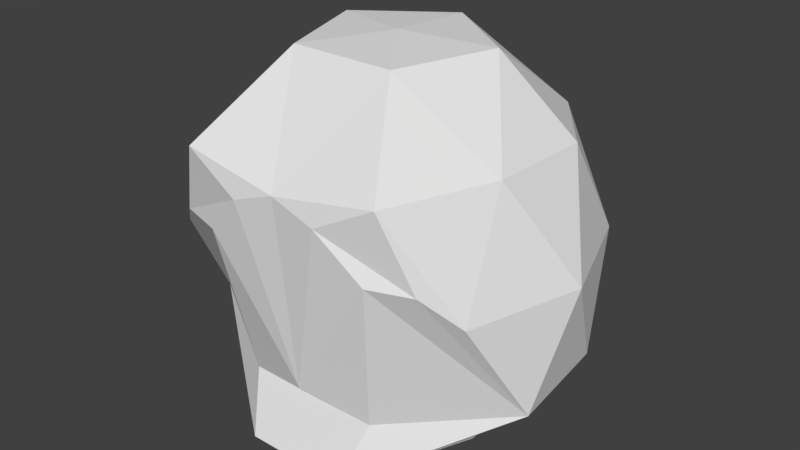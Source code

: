 # Source: npc_cyberguard1.blend  (saved by Blender 2.78.0; exported with 4.5.12 LTS)
import bpy
from mathutils import Matrix  # noqa: F401  (used for matrix-valued properties, if any)

bpy.ops.wm.read_factory_settings(use_empty=True)
scene = bpy.context.scene
scene.name = 'Scene'

# ---- collections
col_collection_1 = bpy.data.collections.new('Collection 1'); scene.collection.children.link(col_collection_1)

# ---- world
world_world = bpy.data.worlds.new('World'); scene.world = world_world
world_world.color = (0.05088, 0.05088, 0.05088)
world_world.use_sun_shadow = False
world_world.sun_shadow_jitter_overblur = 0.0
world_world.cycles.sampling_method = 'MANUAL'

# ---- meshes
me_icosphere_002 = bpy.data.meshes.new('Icosphere.002')
me_icosphere_002.from_pydata([(0.4678, -0.7254, 0.4854), (-0.4837, -0.7506, 0.4854), (0.202, -0.7697, 0.3455), (-0.2029, -0.7848, 0.3455), (-0.002481, -0.7726, 0.4183)], [], [(3, 4, 1), (2, 0, 4)])
me_icosphere_002.use_remesh_preserve_volume = False
me_icosphere_002.use_remesh_preserve_attributes = False
me_icosphere_002.use_mirror_vertex_groups = False
me_icosphere_002.update()
me_icosphere_001 = bpy.data.meshes.new('Icosphere.001')
me_icosphere_001.from_pydata([(0.01715, -0.6949, -0.4865), (0.4678, -0.7254, 0.4854), (-0.4837, -0.7506, 0.4854), (-0.248, -0.7247, -0.8507), (0.2464, -0.7259, -0.8507), (0.202, -0.7697, 0.3455), (-0.2029, -0.7848, 0.3455), (-0.002481, -0.7726, 0.4183), (0.2235, -0.3468, 0.8496), (-0.2786, -0.3443, 0.8496), (-0.3191, -0.6091, -0.5713), (0.321, -0.6027, -0.5841)], [], [(2, 7, 9), (9, 7, 8), (7, 1, 8), (0, 5, 7, 6), (11, 10, 3, 4)])
me_icosphere_001.use_remesh_preserve_volume = False
me_icosphere_001.use_remesh_preserve_attributes = False
me_icosphere_001.use_mirror_vertex_groups = False
me_icosphere_001.update()
me_icosphere = bpy.data.meshes.new('Icosphere')
me_icosphere.from_pydata([(0.0, -0.2837, -0.9129), (0.8567, -0.248, -0.4865), (0.01715, -0.6949, -0.4865), (-0.844, -0.2931, -0.4865), (-0.5457, 0.4637, -0.3262), (0.5053, 0.4916, -0.3262), (0.4678, -0.7254, 0.4854), (-0.4837, -0.7506, 0.4854), (-0.7476, 0.2268, 0.4854), (-0.04684, 0.727, 0.4854), (0.6846, 0.2677, 0.4854), (-0.02584, 1.427e-10, 0.877), (-0.248, -0.7247, -0.8507), (0.2464, -0.7259, -0.8507), (0.4129, -0.7291, 0.1501), (0.8008, 0.29, -0.4865), (0.5003, -0.1222, -0.8507), (-0.4997, -0.1203, -0.8507), (-0.3783, -0.7557, 0.1501), (0.001008, -0.009416, -0.8507), (-0.8167, 0.2471, -0.4865), (-0.02357, 0.6046, -0.3262), (0.8977, 0.02164, -0.001062), (0.707, 0.5595, -0.001062), (0.202, -0.7697, 0.3455), (0.7358, -0.5256, -0.001062), (-0.7577, -0.5653, -0.001062), (-0.2029, -0.7848, 0.3455), (-0.7865, 0.5198, -0.001062), (-0.9484, -0.02739, -0.001062), (0.2366, 0.8032, -0.001062), (-0.3339, 0.788, -0.001062), (0.6616, -0.2213, 0.4854), (-0.7005, -0.2602, 0.4854), (-0.4943, 0.6078, 0.4854), (0.4106, 0.6319, 0.4854), (0.2235, -0.3468, 0.8496), (0.3811, 0.13, 0.8496), (-0.2786, -0.3443, 0.8496), (-0.4314, 0.134, 0.8496), (-0.02371, 0.4271, 0.8496), (-0.3191, -0.6091, -0.5713), (0.321, -0.6027, -0.5841), (-0.5954, -0.69, 0.1487), (0.5952, -0.6421, 0.1369)], [], [(0, 13, 12), (1, 13, 15), (0, 12, 17), (0, 17, 19), (0, 19, 16), (1, 15, 22), (2, 14, 24), (3, 18, 43), (4, 20, 28), (5, 21, 30), (1, 22, 25), (3, 17, 12), (3, 26, 29), (4, 28, 31), (5, 30, 23), (6, 32, 36), (8, 33, 39), (9, 34, 40), (10, 35, 37), (37, 40, 11), (37, 35, 40), (35, 9, 40), (40, 39, 11), (40, 34, 39), (34, 8, 39), (39, 38, 11), (39, 33, 38), (33, 7, 38), (38, 36, 11), (36, 37, 11), (36, 32, 37), (32, 10, 37), (23, 35, 10), (23, 30, 35), (30, 9, 35), (31, 34, 9), (31, 28, 34), (28, 8, 34), (29, 33, 8), (29, 26, 33), (26, 7, 33), (25, 32, 6), (25, 22, 32), (22, 10, 32), (30, 31, 9), (30, 21, 31), (21, 4, 31), (28, 29, 8), (28, 20, 29), (20, 3, 29), (43, 27, 7), (43, 18, 27), (18, 2, 27), (44, 25, 6), (1, 25, 44), (22, 23, 10), (22, 15, 23), (15, 5, 23), (16, 21, 5), (16, 19, 21), (19, 4, 21), (19, 20, 4), (19, 17, 20), (17, 3, 20), (3, 12, 41), (15, 16, 5), (15, 13, 16), (13, 0, 16), (1, 14, 42), (2, 18, 41), (18, 3, 41), (13, 1, 42), (14, 2, 42), (42, 2, 41), (26, 43, 7), (26, 3, 43), (24, 14, 44), (24, 44, 6), (14, 1, 44)])
me_icosphere.use_remesh_preserve_volume = False
me_icosphere.use_remesh_preserve_attributes = False
me_icosphere.use_mirror_vertex_groups = False
me_icosphere.update()

# ---- objects
ob_cyberguard_eyes = bpy.data.objects.new('cyberguard_eyes', me_icosphere_002)
ob_cyberguard_whiteparts = bpy.data.objects.new('cyberguard_whiteparts', me_icosphere_001)
ob_cyberguard = bpy.data.objects.new('cyberguard', me_icosphere)

# ---- transforms, parenting, visibility, modifiers, constraints
ob_cyberguard_eyes.location = (0.0, 0.0, 0.0)
ob_cyberguard_eyes.lineart.crease_threshold = 0.0
ob_cyberguard_whiteparts.location = (0.0, 0.0, 0.0)
ob_cyberguard_whiteparts.lineart.crease_threshold = 0.0
ob_cyberguard.location = (0.0, 0.0, 0.0)
ob_cyberguard.lineart.crease_threshold = 0.0

# ---- collection membership
col_collection_1.objects.link(ob_cyberguard_eyes)
col_collection_1.objects.link(ob_cyberguard_whiteparts)
col_collection_1.objects.link(ob_cyberguard)

# ---- scene / render settings (as saved in the file)
scene.frame_start = 1; scene.frame_end = 2; scene.frame_set(1)
scene.render.engine = 'BLENDER_EEVEE_NEXT'
scene.render.resolution_percentage = 50
scene.render.dither_intensity = 0.0
scene.cycles.use_denoising = False
scene.cycles.samples = 128
scene.cycles.sampling_pattern = 'TABULATED_SOBOL'
scene.cycles.light_sampling_threshold = 0.0
scene.cycles.use_adaptive_sampling = False
scene.cycles.use_light_tree = False
scene.cycles.blur_glossy = 0.0
scene.cycles.sample_clamp_indirect = 0.0
scene.view_settings.view_transform = 'Standard'
bpy.context.view_layer.update()

# ---- added for rendering (the .blend has no active camera and no usable light): camera, sun
cam_auto = bpy.data.cameras.new('AutoCamera')
cam_auto.lens = 50.0
cam_auto.sensor_width = 36.0
cam_auto.clip_end = 1000.0
ob_auto_camera = bpy.data.objects.new('AutoCamera', cam_auto)
scene.collection.objects.link(ob_auto_camera)
ob_auto_camera.location = (2.77087, -3.34629, 2.219)
ob_auto_camera.rotation_euler = (1.09748, -7.21219e-08, 0.694738)
scene.camera = ob_auto_camera
light_auto_sun = bpy.data.lights.new('AutoSun', 'SUN')
light_auto_sun.energy = 3.0
light_auto_sun.angle = 0.0523599
ob_auto_sun = bpy.data.objects.new('AutoSun', light_auto_sun)
scene.collection.objects.link(ob_auto_sun)
ob_auto_sun.rotation_euler = (0.872665, 0.174533, 0.523599)
bpy.context.view_layer.update()
